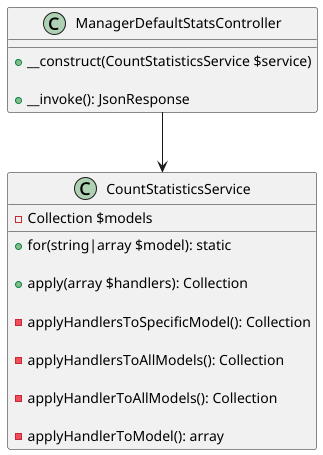

The diagram above was rendered by PlantUML. Its source (embedded in the PNG):
@startuml

class ManagerDefaultStatsController {
    + __construct(CountStatisticsService $service)

    + __invoke(): JsonResponse
}

class CountStatisticsService $service {
    - Collection $models

    + for(string|array $model): static
    
    + apply(array $handlers): Collection
    
    - applyHandlersToSpecificModel(): Collection
    
    - applyHandlersToAllModels(): Collection
    
    - applyHandlerToAllModels(): Collection
    
    - applyHandlerToModel(): array
}

ManagerDefaultStatsController --> CountStatisticsService
@enduml